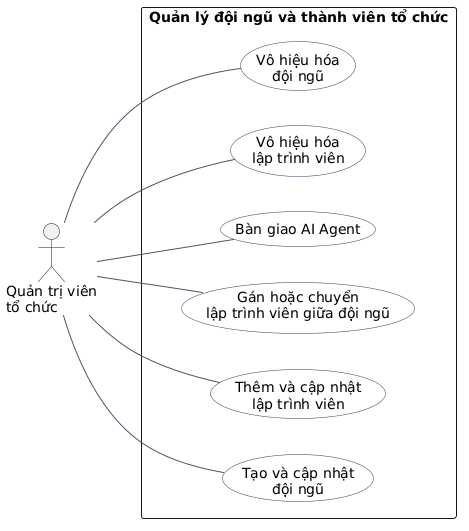

The diagram above was rendered by PlantUML. Its source (embedded in the PNG):
@startuml
left to right direction
skinparam shadowing false
skinparam packageStyle rectangle
skinparam usecase {
  BackgroundColor #F8FAFC
  BorderColor #334155
  ArrowColor #475569
}

actor "Quản trị viên\ntổ chức" as OrgAdmin

rectangle "Quản lý đội ngũ và thành viên tổ chức" {
  usecase "Tạo và cập nhật\nđội ngũ" as ManageTeam
  usecase "Thêm và cập nhật\nlập trình viên" as ManageDeveloper
  usecase "Gán hoặc chuyển\nlập trình viên giữa đội ngũ" as AssignTeam
  usecase "Bàn giao AI Agent" as TransferAgent
  usecase "Vô hiệu hóa\nlập trình viên" as DisableDeveloper
  usecase "Vô hiệu hóa\nđội ngũ" as DisableTeam
}

OrgAdmin -- ManageTeam
OrgAdmin -- ManageDeveloper
OrgAdmin -- AssignTeam
OrgAdmin -- TransferAgent
OrgAdmin -- DisableDeveloper
OrgAdmin -- DisableTeam
@enduml